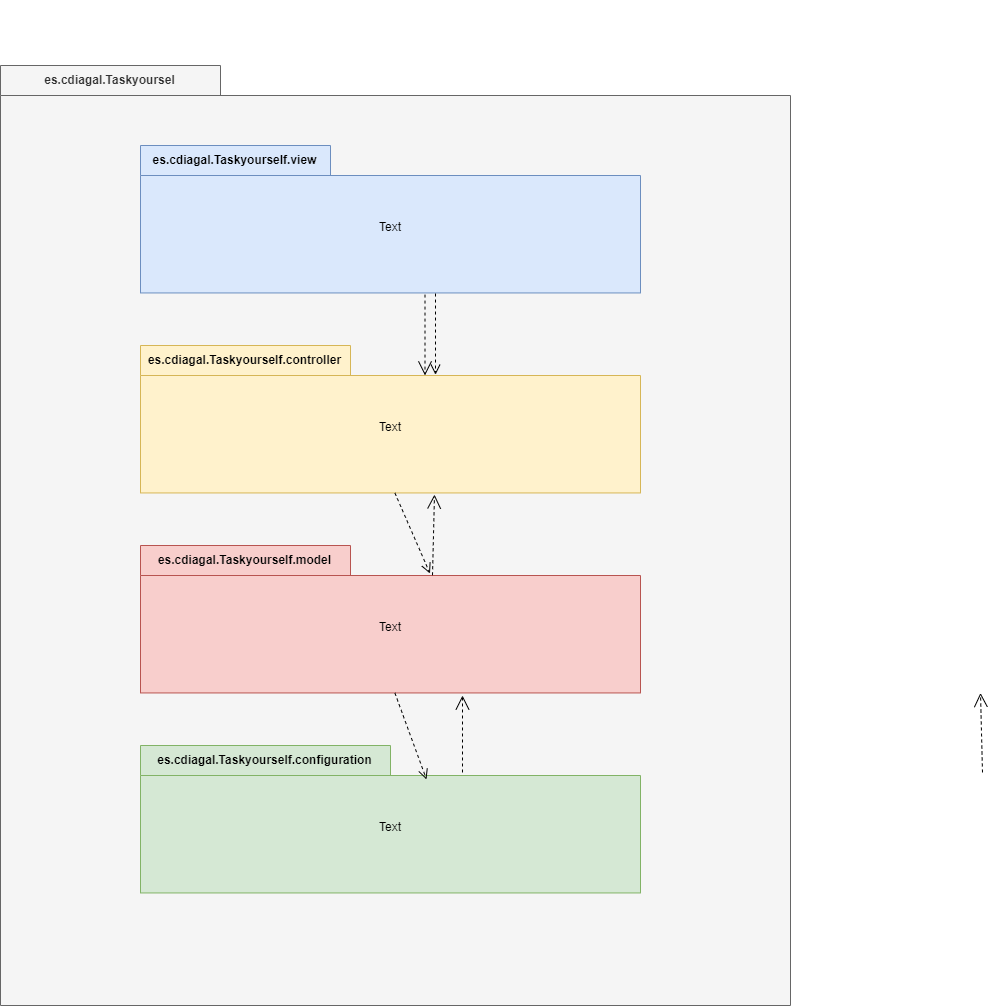

The diagram above was exported from draw.io. Its source (the exported page's mxGraphModel, read from the mxfile embedded in the PNG):
<mxGraphModel dx="3218" dy="971" grid="1" gridSize="10" guides="1" tooltips="1" connect="1" arrows="1" fold="1" page="1" pageScale="1" pageWidth="827" pageHeight="1169" math="0" shadow="0">
  <root>
    <mxCell id="0" />
    <mxCell id="1" parent="0" />
    <mxCell id="eUxsK-XAadwJ9Y3B5R2E-4" value="es.cdiagal.Taskyoursel" style="shape=folder;fontStyle=1;tabWidth=220;tabHeight=30;tabPosition=left;html=1;boundedLbl=1;labelInHeader=1;container=1;collapsible=0;whiteSpace=wrap;fillColor=#f5f5f5;fontColor=#333333;strokeColor=#666666;" parent="1" vertex="1">
      <mxGeometry x="-530" y="80" width="790" height="940" as="geometry" />
    </mxCell>
    <mxCell id="eUxsK-XAadwJ9Y3B5R2E-5" value="" style="html=1;strokeColor=none;resizeWidth=1;resizeHeight=1;fillColor=none;part=1;connectable=0;allowArrows=0;deletable=0;whiteSpace=wrap;" parent="eUxsK-XAadwJ9Y3B5R2E-4" vertex="1">
      <mxGeometry width="789.9999999999999" height="658" relative="1" as="geometry">
        <mxPoint y="30" as="offset" />
      </mxGeometry>
    </mxCell>
    <mxCell id="eUxsK-XAadwJ9Y3B5R2E-6" value="&lt;font color=&quot;#000000&quot;&gt;es.cdiagal.Taskyourself.view&lt;/font&gt;" style="shape=folder;fontStyle=1;tabWidth=190;tabHeight=30;tabPosition=left;html=1;boundedLbl=1;labelInHeader=1;container=1;collapsible=0;whiteSpace=wrap;fillColor=#dae8fc;strokeColor=#6c8ebf;" parent="eUxsK-XAadwJ9Y3B5R2E-4" vertex="1">
      <mxGeometry x="140" y="80" width="500" height="147.45" as="geometry" />
    </mxCell>
    <mxCell id="eUxsK-XAadwJ9Y3B5R2E-7" value="Text" style="html=1;strokeColor=none;resizeWidth=1;resizeHeight=1;fillColor=none;part=1;connectable=0;allowArrows=0;deletable=0;whiteSpace=wrap;" parent="eUxsK-XAadwJ9Y3B5R2E-6" vertex="1">
      <mxGeometry width="500" height="103.21499999999999" relative="1" as="geometry">
        <mxPoint y="30" as="offset" />
      </mxGeometry>
    </mxCell>
    <mxCell id="gtCwzmnFEEMJjQTulvzy-5" value="&lt;font color=&quot;#000000&quot;&gt;es.cdiagal.Taskyourself.configuration&lt;/font&gt;" style="shape=folder;fontStyle=1;tabWidth=250;tabHeight=30;tabPosition=left;html=1;boundedLbl=1;labelInHeader=1;container=1;collapsible=0;whiteSpace=wrap;fillColor=#d5e8d4;strokeColor=#82b366;" parent="eUxsK-XAadwJ9Y3B5R2E-4" vertex="1">
      <mxGeometry x="140" y="680" width="500" height="147.45" as="geometry" />
    </mxCell>
    <mxCell id="gtCwzmnFEEMJjQTulvzy-6" value="Text" style="html=1;strokeColor=none;resizeWidth=1;resizeHeight=1;fillColor=none;part=1;connectable=0;allowArrows=0;deletable=0;whiteSpace=wrap;" parent="gtCwzmnFEEMJjQTulvzy-5" vertex="1">
      <mxGeometry width="500" height="103.21499999999999" relative="1" as="geometry">
        <mxPoint y="30" as="offset" />
      </mxGeometry>
    </mxCell>
    <mxCell id="gtCwzmnFEEMJjQTulvzy-3" value="&lt;font color=&quot;#000000&quot;&gt;es.cdiagal.Taskyourself.model&lt;/font&gt;" style="shape=folder;fontStyle=1;tabWidth=210;tabHeight=30;tabPosition=left;html=1;boundedLbl=1;labelInHeader=1;container=1;collapsible=0;whiteSpace=wrap;fillColor=#f8cecc;strokeColor=#b85450;" parent="eUxsK-XAadwJ9Y3B5R2E-4" vertex="1">
      <mxGeometry x="140" y="480" width="500" height="147.45" as="geometry" />
    </mxCell>
    <mxCell id="gtCwzmnFEEMJjQTulvzy-4" value="Text" style="html=1;strokeColor=none;resizeWidth=1;resizeHeight=1;fillColor=none;part=1;connectable=0;allowArrows=0;deletable=0;whiteSpace=wrap;" parent="gtCwzmnFEEMJjQTulvzy-3" vertex="1">
      <mxGeometry width="500" height="103.21499999999999" relative="1" as="geometry">
        <mxPoint y="30" as="offset" />
      </mxGeometry>
    </mxCell>
    <mxCell id="gtCwzmnFEEMJjQTulvzy-1" value="&lt;font color=&quot;#000000&quot;&gt;es.cdiagal.Taskyourself.controller&lt;/font&gt;" style="shape=folder;fontStyle=1;tabWidth=210;tabHeight=30;tabPosition=left;html=1;boundedLbl=1;labelInHeader=1;container=1;collapsible=0;whiteSpace=wrap;fillColor=#fff2cc;strokeColor=#d6b656;" parent="eUxsK-XAadwJ9Y3B5R2E-4" vertex="1">
      <mxGeometry x="140" y="280" width="500" height="147.45" as="geometry" />
    </mxCell>
    <mxCell id="gtCwzmnFEEMJjQTulvzy-2" value="Text" style="html=1;strokeColor=none;resizeWidth=1;resizeHeight=1;fillColor=none;part=1;connectable=0;allowArrows=0;deletable=0;whiteSpace=wrap;" parent="gtCwzmnFEEMJjQTulvzy-1" vertex="1">
      <mxGeometry width="500" height="103.21499999999999" relative="1" as="geometry">
        <mxPoint y="30" as="offset" />
      </mxGeometry>
    </mxCell>
    <mxCell id="gtCwzmnFEEMJjQTulvzy-7" value="" style="endArrow=open;startArrow=none;endFill=0;startFill=0;endSize=8;html=1;verticalAlign=bottom;dashed=1;labelBackgroundColor=none;rounded=0;exitX=0.59;exitY=1.004;exitDx=0;exitDy=0;exitPerimeter=0;entryX=0.59;entryY=0.198;entryDx=0;entryDy=0;entryPerimeter=0;" parent="eUxsK-XAadwJ9Y3B5R2E-4" source="eUxsK-XAadwJ9Y3B5R2E-6" target="gtCwzmnFEEMJjQTulvzy-1" edge="1">
      <mxGeometry width="160" relative="1" as="geometry">
        <mxPoint x="389.7333333333333" y="260" as="sourcePoint" />
        <mxPoint x="558.2666666666667" y="260" as="targetPoint" />
      </mxGeometry>
    </mxCell>
    <mxCell id="gtCwzmnFEEMJjQTulvzy-10" value="" style="endArrow=open;startArrow=none;endFill=0;startFill=0;endSize=8;html=1;verticalAlign=bottom;dashed=1;labelBackgroundColor=none;rounded=0;exitX=0.59;exitY=1.004;exitDx=0;exitDy=0;exitPerimeter=0;entryX=0.572;entryY=0.23;entryDx=0;entryDy=0;entryPerimeter=0;" parent="eUxsK-XAadwJ9Y3B5R2E-4" target="gtCwzmnFEEMJjQTulvzy-5" edge="1">
      <mxGeometry width="160" relative="1" as="geometry">
        <mxPoint x="394.37853333333334" y="627.45" as="sourcePoint" />
        <mxPoint x="394.37853333333334" y="708.45" as="targetPoint" />
      </mxGeometry>
    </mxCell>
    <mxCell id="gtCwzmnFEEMJjQTulvzy-11" value="" style="endArrow=open;startArrow=none;endFill=0;startFill=0;endSize=8;html=1;verticalAlign=bottom;dashed=1;labelBackgroundColor=none;rounded=0;exitX=0.59;exitY=1.004;exitDx=0;exitDy=0;exitPerimeter=0;entryX=0.579;entryY=0.19;entryDx=0;entryDy=0;entryPerimeter=0;" parent="eUxsK-XAadwJ9Y3B5R2E-4" target="gtCwzmnFEEMJjQTulvzy-3" edge="1">
      <mxGeometry width="160" relative="1" as="geometry">
        <mxPoint x="394.37853333333334" y="427.45" as="sourcePoint" />
        <mxPoint x="394.37853333333334" y="508.45000000000005" as="targetPoint" />
      </mxGeometry>
    </mxCell>
    <mxCell id="4" value="" style="edgeStyle=none;html=1;endArrow=open;endSize=12;dashed=1;verticalAlign=bottom;fontColor=#000000;exitX=0.644;exitY=0.183;exitDx=0;exitDy=0;exitPerimeter=0;strokeColor=#000000;" parent="eUxsK-XAadwJ9Y3B5R2E-4" source="gtCwzmnFEEMJjQTulvzy-5" edge="1">
      <mxGeometry width="160" relative="1" as="geometry">
        <mxPoint x="462" y="704.4764999999999" as="sourcePoint" />
        <mxPoint x="462" y="630" as="targetPoint" />
      </mxGeometry>
    </mxCell>
    <mxCell id="3" value="" style="edgeStyle=none;html=1;endArrow=open;endSize=12;dashed=1;verticalAlign=bottom;fontColor=#000000;strokeColor=#000000;exitX=0.569;exitY=1.011;exitDx=0;exitDy=0;exitPerimeter=0;entryX=0.569;entryY=0.203;entryDx=0;entryDy=0;entryPerimeter=0;" parent="eUxsK-XAadwJ9Y3B5R2E-4" target="gtCwzmnFEEMJjQTulvzy-1" edge="1" source="eUxsK-XAadwJ9Y3B5R2E-6">
      <mxGeometry width="160" relative="1" as="geometry">
        <mxPoint x="434" y="310" as="sourcePoint" />
        <mxPoint x="432" y="230" as="targetPoint" />
      </mxGeometry>
    </mxCell>
    <mxCell id="11" value="" style="edgeStyle=none;html=1;endArrow=open;endSize=12;dashed=1;verticalAlign=bottom;fontColor=#000000;exitX=0.644;exitY=0.183;exitDx=0;exitDy=0;exitPerimeter=0;entryX=0.588;entryY=1.011;entryDx=0;entryDy=0;entryPerimeter=0;strokeColor=#000000;" edge="1" parent="eUxsK-XAadwJ9Y3B5R2E-4" target="gtCwzmnFEEMJjQTulvzy-1">
      <mxGeometry width="160" relative="1" as="geometry">
        <mxPoint x="431.99999999999955" y="509.76334999999995" as="sourcePoint" />
        <mxPoint x="430" y="430.22979999999984" as="targetPoint" />
      </mxGeometry>
    </mxCell>
    <mxCell id="8" value="&lt;font color=&quot;#ffffff&quot;&gt;es.cdiagal.Taskyourself(&lt;/font&gt;" style="text;html=1;align=center;verticalAlign=middle;resizable=0;points=[];autosize=1;strokeColor=none;fillColor=none;fontColor=#000000;" parent="1" vertex="1">
      <mxGeometry x="248" y="15" width="150" height="30" as="geometry" />
    </mxCell>
    <mxCell id="10" value="" style="edgeStyle=none;html=1;endArrow=open;endSize=12;dashed=1;verticalAlign=bottom;fontColor=#000000;exitX=0.644;exitY=0.183;exitDx=0;exitDy=0;exitPerimeter=0;entryX=0.616;entryY=1.004;entryDx=0;entryDy=0;entryPerimeter=0;strokeColor=#000000;" edge="1" parent="1">
      <mxGeometry width="160" relative="1" as="geometry">
        <mxPoint x="451.99999999999955" y="786.98335" as="sourcePoint" />
        <mxPoint x="450" y="707.4497999999999" as="targetPoint" />
      </mxGeometry>
    </mxCell>
  </root>
</mxGraphModel>